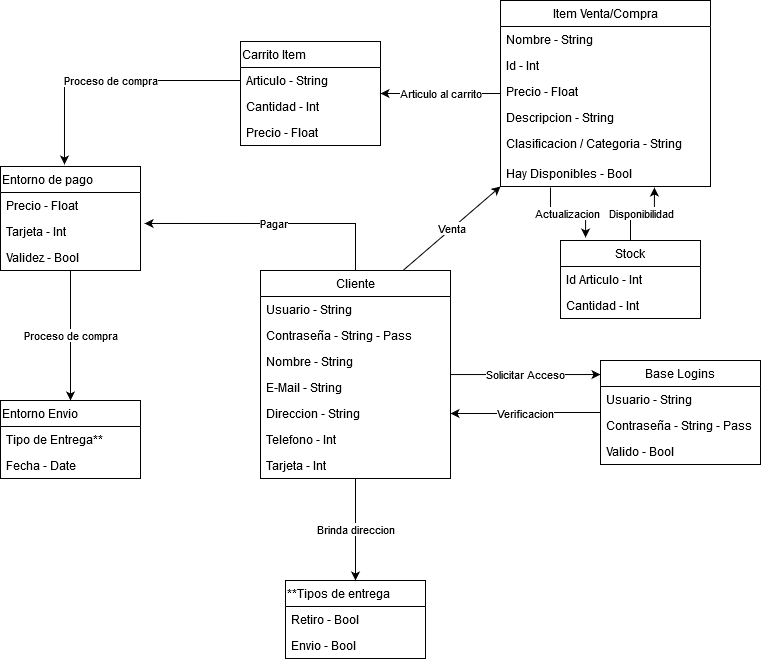

The diagram above was exported from draw.io. Its source (the exported page's mxGraphModel, read from the mxfile embedded in the PNG):
<mxGraphModel dx="1422" dy="763" grid="1" gridSize="10" guides="1" tooltips="1" connect="1" arrows="1" fold="1" page="1" pageScale="1" pageWidth="827" pageHeight="1169" math="0" shadow="0">
  <root>
    <mxCell id="0" />
    <mxCell id="1" parent="0" />
    <mxCell id="etKeq3AWt0mxXQDmX78q-14" value="Solicitar Acceso" style="edgeStyle=orthogonalEdgeStyle;rounded=0;orthogonalLoop=1;jettySize=auto;html=1;entryX=0;entryY=0.135;entryDx=0;entryDy=0;entryPerimeter=0;" edge="1" parent="1" source="etKeq3AWt0mxXQDmX78q-1" target="etKeq3AWt0mxXQDmX78q-9">
      <mxGeometry relative="1" as="geometry" />
    </mxCell>
    <mxCell id="etKeq3AWt0mxXQDmX78q-39" value="Pagar" style="edgeStyle=orthogonalEdgeStyle;rounded=0;orthogonalLoop=1;jettySize=auto;html=1;entryX=1.029;entryY=0.192;entryDx=0;entryDy=0;entryPerimeter=0;" edge="1" parent="1" source="etKeq3AWt0mxXQDmX78q-1" target="etKeq3AWt0mxXQDmX78q-36">
      <mxGeometry relative="1" as="geometry" />
    </mxCell>
    <mxCell id="etKeq3AWt0mxXQDmX78q-50" value="Brinda direccion" style="edgeStyle=orthogonalEdgeStyle;rounded=0;orthogonalLoop=1;jettySize=auto;html=1;entryX=0.5;entryY=0;entryDx=0;entryDy=0;" edge="1" parent="1" source="etKeq3AWt0mxXQDmX78q-1" target="etKeq3AWt0mxXQDmX78q-46">
      <mxGeometry relative="1" as="geometry" />
    </mxCell>
    <mxCell id="etKeq3AWt0mxXQDmX78q-1" value="Cliente" style="swimlane;fontStyle=0;childLayout=stackLayout;horizontal=1;startSize=26;fillColor=none;horizontalStack=0;resizeParent=1;resizeParentMax=0;resizeLast=0;collapsible=1;marginBottom=0;" vertex="1" parent="1">
      <mxGeometry x="300" y="310" width="190" height="208" as="geometry" />
    </mxCell>
    <mxCell id="etKeq3AWt0mxXQDmX78q-2" value="Usuario - String" style="text;strokeColor=none;fillColor=none;align=left;verticalAlign=top;spacingLeft=4;spacingRight=4;overflow=hidden;rotatable=0;points=[[0,0.5],[1,0.5]];portConstraint=eastwest;" vertex="1" parent="etKeq3AWt0mxXQDmX78q-1">
      <mxGeometry y="26" width="190" height="26" as="geometry" />
    </mxCell>
    <mxCell id="etKeq3AWt0mxXQDmX78q-3" value="Contraseña - String - Pass" style="text;strokeColor=none;fillColor=none;align=left;verticalAlign=top;spacingLeft=4;spacingRight=4;overflow=hidden;rotatable=0;points=[[0,0.5],[1,0.5]];portConstraint=eastwest;" vertex="1" parent="etKeq3AWt0mxXQDmX78q-1">
      <mxGeometry y="52" width="190" height="26" as="geometry" />
    </mxCell>
    <mxCell id="etKeq3AWt0mxXQDmX78q-4" value="Nombre - String" style="text;strokeColor=none;fillColor=none;align=left;verticalAlign=top;spacingLeft=4;spacingRight=4;overflow=hidden;rotatable=0;points=[[0,0.5],[1,0.5]];portConstraint=eastwest;" vertex="1" parent="etKeq3AWt0mxXQDmX78q-1">
      <mxGeometry y="78" width="190" height="26" as="geometry" />
    </mxCell>
    <mxCell id="etKeq3AWt0mxXQDmX78q-5" value="E-Mail - String" style="text;strokeColor=none;fillColor=none;align=left;verticalAlign=top;spacingLeft=4;spacingRight=4;overflow=hidden;rotatable=0;points=[[0,0.5],[1,0.5]];portConstraint=eastwest;" vertex="1" parent="etKeq3AWt0mxXQDmX78q-1">
      <mxGeometry y="104" width="190" height="26" as="geometry" />
    </mxCell>
    <mxCell id="etKeq3AWt0mxXQDmX78q-6" value="Direccion - String" style="text;strokeColor=none;fillColor=none;align=left;verticalAlign=top;spacingLeft=4;spacingRight=4;overflow=hidden;rotatable=0;points=[[0,0.5],[1,0.5]];portConstraint=eastwest;" vertex="1" parent="etKeq3AWt0mxXQDmX78q-1">
      <mxGeometry y="130" width="190" height="26" as="geometry" />
    </mxCell>
    <mxCell id="etKeq3AWt0mxXQDmX78q-7" value="Telefono - Int" style="text;strokeColor=none;fillColor=none;align=left;verticalAlign=top;spacingLeft=4;spacingRight=4;overflow=hidden;rotatable=0;points=[[0,0.5],[1,0.5]];portConstraint=eastwest;" vertex="1" parent="etKeq3AWt0mxXQDmX78q-1">
      <mxGeometry y="156" width="190" height="26" as="geometry" />
    </mxCell>
    <mxCell id="etKeq3AWt0mxXQDmX78q-8" value="Tarjeta - Int" style="text;strokeColor=none;fillColor=none;align=left;verticalAlign=top;spacingLeft=4;spacingRight=4;overflow=hidden;rotatable=0;points=[[0,0.5],[1,0.5]];portConstraint=eastwest;" vertex="1" parent="etKeq3AWt0mxXQDmX78q-1">
      <mxGeometry y="182" width="190" height="26" as="geometry" />
    </mxCell>
    <mxCell id="etKeq3AWt0mxXQDmX78q-15" value="Verificacion" style="edgeStyle=orthogonalEdgeStyle;rounded=0;orthogonalLoop=1;jettySize=auto;html=1;entryX=1;entryY=0.5;entryDx=0;entryDy=0;" edge="1" parent="1" source="etKeq3AWt0mxXQDmX78q-9" target="etKeq3AWt0mxXQDmX78q-6">
      <mxGeometry relative="1" as="geometry" />
    </mxCell>
    <mxCell id="etKeq3AWt0mxXQDmX78q-9" value="Base Logins" style="swimlane;fontStyle=0;childLayout=stackLayout;horizontal=1;startSize=26;fillColor=none;horizontalStack=0;resizeParent=1;resizeParentMax=0;resizeLast=0;collapsible=1;marginBottom=0;" vertex="1" parent="1">
      <mxGeometry x="640" y="400" width="160" height="104" as="geometry" />
    </mxCell>
    <mxCell id="etKeq3AWt0mxXQDmX78q-10" value="Usuario - String" style="text;strokeColor=none;fillColor=none;align=left;verticalAlign=top;spacingLeft=4;spacingRight=4;overflow=hidden;rotatable=0;points=[[0,0.5],[1,0.5]];portConstraint=eastwest;" vertex="1" parent="etKeq3AWt0mxXQDmX78q-9">
      <mxGeometry y="26" width="160" height="26" as="geometry" />
    </mxCell>
    <mxCell id="etKeq3AWt0mxXQDmX78q-12" value="Contraseña - String - Pass" style="text;strokeColor=none;fillColor=none;align=left;verticalAlign=top;spacingLeft=4;spacingRight=4;overflow=hidden;rotatable=0;points=[[0,0.5],[1,0.5]];portConstraint=eastwest;" vertex="1" parent="etKeq3AWt0mxXQDmX78q-9">
      <mxGeometry y="52" width="160" height="26" as="geometry" />
    </mxCell>
    <mxCell id="etKeq3AWt0mxXQDmX78q-13" value="Valido - Bool" style="text;strokeColor=none;fillColor=none;align=left;verticalAlign=top;spacingLeft=4;spacingRight=4;overflow=hidden;rotatable=0;points=[[0,0.5],[1,0.5]];portConstraint=eastwest;" vertex="1" parent="etKeq3AWt0mxXQDmX78q-9">
      <mxGeometry y="78" width="160" height="26" as="geometry" />
    </mxCell>
    <mxCell id="etKeq3AWt0mxXQDmX78q-28" value="Actualizacion" style="edgeStyle=orthogonalEdgeStyle;rounded=0;orthogonalLoop=1;jettySize=auto;html=1;entryX=0.179;entryY=-0.038;entryDx=0;entryDy=0;entryPerimeter=0;exitX=0.238;exitY=1.038;exitDx=0;exitDy=0;exitPerimeter=0;" edge="1" parent="1" source="etKeq3AWt0mxXQDmX78q-22" target="etKeq3AWt0mxXQDmX78q-23">
      <mxGeometry relative="1" as="geometry" />
    </mxCell>
    <mxCell id="etKeq3AWt0mxXQDmX78q-27" value="Disponibilidad" style="edgeStyle=orthogonalEdgeStyle;rounded=0;orthogonalLoop=1;jettySize=auto;html=1;entryX=0.733;entryY=1.038;entryDx=0;entryDy=0;entryPerimeter=0;" edge="1" parent="1" source="etKeq3AWt0mxXQDmX78q-23" target="etKeq3AWt0mxXQDmX78q-22">
      <mxGeometry relative="1" as="geometry">
        <mxPoint x="710" y="230" as="targetPoint" />
      </mxGeometry>
    </mxCell>
    <mxCell id="etKeq3AWt0mxXQDmX78q-23" value="Stock" style="swimlane;fontStyle=0;childLayout=stackLayout;horizontal=1;startSize=26;fillColor=none;horizontalStack=0;resizeParent=1;resizeParentMax=0;resizeLast=0;collapsible=1;marginBottom=0;" vertex="1" parent="1">
      <mxGeometry x="600" y="280" width="140" height="78" as="geometry" />
    </mxCell>
    <mxCell id="etKeq3AWt0mxXQDmX78q-24" value="Id Articulo - Int" style="text;strokeColor=none;fillColor=none;align=left;verticalAlign=top;spacingLeft=4;spacingRight=4;overflow=hidden;rotatable=0;points=[[0,0.5],[1,0.5]];portConstraint=eastwest;" vertex="1" parent="etKeq3AWt0mxXQDmX78q-23">
      <mxGeometry y="26" width="140" height="26" as="geometry" />
    </mxCell>
    <mxCell id="etKeq3AWt0mxXQDmX78q-25" value="Cantidad - Int" style="text;strokeColor=none;fillColor=none;align=left;verticalAlign=top;spacingLeft=4;spacingRight=4;overflow=hidden;rotatable=0;points=[[0,0.5],[1,0.5]];portConstraint=eastwest;" vertex="1" parent="etKeq3AWt0mxXQDmX78q-23">
      <mxGeometry y="52" width="140" height="26" as="geometry" />
    </mxCell>
    <mxCell id="etKeq3AWt0mxXQDmX78q-33" value="Articulo al carrito" style="edgeStyle=orthogonalEdgeStyle;rounded=0;orthogonalLoop=1;jettySize=auto;html=1;entryX=1;entryY=0.5;entryDx=0;entryDy=0;" edge="1" parent="1" source="etKeq3AWt0mxXQDmX78q-16" target="etKeq3AWt0mxXQDmX78q-29">
      <mxGeometry relative="1" as="geometry" />
    </mxCell>
    <mxCell id="etKeq3AWt0mxXQDmX78q-16" value="Item Venta/Compra" style="swimlane;fontStyle=0;childLayout=stackLayout;horizontal=1;startSize=26;fillColor=none;horizontalStack=0;resizeParent=1;resizeParentMax=0;resizeLast=0;collapsible=1;marginBottom=0;" vertex="1" parent="1">
      <mxGeometry x="540" y="40" width="210" height="186" as="geometry" />
    </mxCell>
    <mxCell id="etKeq3AWt0mxXQDmX78q-17" value="Nombre - String" style="text;strokeColor=none;fillColor=none;align=left;verticalAlign=top;spacingLeft=4;spacingRight=4;overflow=hidden;rotatable=0;points=[[0,0.5],[1,0.5]];portConstraint=eastwest;" vertex="1" parent="etKeq3AWt0mxXQDmX78q-16">
      <mxGeometry y="26" width="210" height="26" as="geometry" />
    </mxCell>
    <mxCell id="etKeq3AWt0mxXQDmX78q-18" value="Id - Int" style="text;strokeColor=none;fillColor=none;align=left;verticalAlign=top;spacingLeft=4;spacingRight=4;overflow=hidden;rotatable=0;points=[[0,0.5],[1,0.5]];portConstraint=eastwest;" vertex="1" parent="etKeq3AWt0mxXQDmX78q-16">
      <mxGeometry y="52" width="210" height="26" as="geometry" />
    </mxCell>
    <mxCell id="etKeq3AWt0mxXQDmX78q-19" value="Precio - Float" style="text;strokeColor=none;fillColor=none;align=left;verticalAlign=top;spacingLeft=4;spacingRight=4;overflow=hidden;rotatable=0;points=[[0,0.5],[1,0.5]];portConstraint=eastwest;" vertex="1" parent="etKeq3AWt0mxXQDmX78q-16">
      <mxGeometry y="78" width="210" height="26" as="geometry" />
    </mxCell>
    <mxCell id="etKeq3AWt0mxXQDmX78q-20" value="Descripcion - String" style="text;strokeColor=none;fillColor=none;align=left;verticalAlign=top;spacingLeft=4;spacingRight=4;overflow=hidden;rotatable=0;points=[[0,0.5],[1,0.5]];portConstraint=eastwest;" vertex="1" parent="etKeq3AWt0mxXQDmX78q-16">
      <mxGeometry y="104" width="210" height="26" as="geometry" />
    </mxCell>
    <mxCell id="etKeq3AWt0mxXQDmX78q-21" value="Clasificacion / Categoria - String" style="text;strokeColor=none;fillColor=none;align=left;verticalAlign=top;spacingLeft=4;spacingRight=4;overflow=hidden;rotatable=0;points=[[0,0.5],[1,0.5]];portConstraint=eastwest;" vertex="1" parent="etKeq3AWt0mxXQDmX78q-16">
      <mxGeometry y="130" width="210" height="30" as="geometry" />
    </mxCell>
    <mxCell id="etKeq3AWt0mxXQDmX78q-22" value="Hay Disponibles - Bool" style="text;strokeColor=none;fillColor=none;align=left;verticalAlign=top;spacingLeft=4;spacingRight=4;overflow=hidden;rotatable=0;points=[[0,0.5],[1,0.5]];portConstraint=eastwest;" vertex="1" parent="etKeq3AWt0mxXQDmX78q-16">
      <mxGeometry y="160" width="210" height="26" as="geometry" />
    </mxCell>
    <mxCell id="etKeq3AWt0mxXQDmX78q-29" value="Carrito Item" style="swimlane;fontStyle=0;childLayout=stackLayout;horizontal=1;startSize=26;fillColor=none;horizontalStack=0;resizeParent=1;resizeParentMax=0;resizeLast=0;collapsible=1;marginBottom=0;align=left;" vertex="1" parent="1">
      <mxGeometry x="280" y="81" width="140" height="104" as="geometry" />
    </mxCell>
    <mxCell id="etKeq3AWt0mxXQDmX78q-30" value="Articulo - String" style="text;strokeColor=none;fillColor=none;align=left;verticalAlign=top;spacingLeft=4;spacingRight=4;overflow=hidden;rotatable=0;points=[[0,0.5],[1,0.5]];portConstraint=eastwest;" vertex="1" parent="etKeq3AWt0mxXQDmX78q-29">
      <mxGeometry y="26" width="140" height="26" as="geometry" />
    </mxCell>
    <mxCell id="etKeq3AWt0mxXQDmX78q-31" value="Cantidad - Int" style="text;strokeColor=none;fillColor=none;align=left;verticalAlign=top;spacingLeft=4;spacingRight=4;overflow=hidden;rotatable=0;points=[[0,0.5],[1,0.5]];portConstraint=eastwest;" vertex="1" parent="etKeq3AWt0mxXQDmX78q-29">
      <mxGeometry y="52" width="140" height="26" as="geometry" />
    </mxCell>
    <mxCell id="etKeq3AWt0mxXQDmX78q-32" value="Precio - Float" style="text;strokeColor=none;fillColor=none;align=left;verticalAlign=top;spacingLeft=4;spacingRight=4;overflow=hidden;rotatable=0;points=[[0,0.5],[1,0.5]];portConstraint=eastwest;" vertex="1" parent="etKeq3AWt0mxXQDmX78q-29">
      <mxGeometry y="78" width="140" height="26" as="geometry" />
    </mxCell>
    <mxCell id="etKeq3AWt0mxXQDmX78q-44" value="Proceso de compra" style="edgeStyle=orthogonalEdgeStyle;rounded=0;orthogonalLoop=1;jettySize=auto;html=1;entryX=0.5;entryY=0;entryDx=0;entryDy=0;" edge="1" parent="1" source="etKeq3AWt0mxXQDmX78q-34" target="etKeq3AWt0mxXQDmX78q-40">
      <mxGeometry relative="1" as="geometry" />
    </mxCell>
    <mxCell id="etKeq3AWt0mxXQDmX78q-34" value="Entorno de pago" style="swimlane;fontStyle=0;childLayout=stackLayout;horizontal=1;startSize=26;fillColor=none;horizontalStack=0;resizeParent=1;resizeParentMax=0;resizeLast=0;collapsible=1;marginBottom=0;align=left;" vertex="1" parent="1">
      <mxGeometry x="40" y="206" width="140" height="104" as="geometry" />
    </mxCell>
    <mxCell id="etKeq3AWt0mxXQDmX78q-35" value="Precio - Float" style="text;strokeColor=none;fillColor=none;align=left;verticalAlign=top;spacingLeft=4;spacingRight=4;overflow=hidden;rotatable=0;points=[[0,0.5],[1,0.5]];portConstraint=eastwest;" vertex="1" parent="etKeq3AWt0mxXQDmX78q-34">
      <mxGeometry y="26" width="140" height="26" as="geometry" />
    </mxCell>
    <mxCell id="etKeq3AWt0mxXQDmX78q-36" value="Tarjeta - Int" style="text;strokeColor=none;fillColor=none;align=left;verticalAlign=top;spacingLeft=4;spacingRight=4;overflow=hidden;rotatable=0;points=[[0,0.5],[1,0.5]];portConstraint=eastwest;" vertex="1" parent="etKeq3AWt0mxXQDmX78q-34">
      <mxGeometry y="52" width="140" height="26" as="geometry" />
    </mxCell>
    <mxCell id="etKeq3AWt0mxXQDmX78q-37" value="Validez - Bool" style="text;strokeColor=none;fillColor=none;align=left;verticalAlign=top;spacingLeft=4;spacingRight=4;overflow=hidden;rotatable=0;points=[[0,0.5],[1,0.5]];portConstraint=eastwest;" vertex="1" parent="etKeq3AWt0mxXQDmX78q-34">
      <mxGeometry y="78" width="140" height="26" as="geometry" />
    </mxCell>
    <mxCell id="etKeq3AWt0mxXQDmX78q-38" value="Proceso de compra" style="edgeStyle=orthogonalEdgeStyle;rounded=0;orthogonalLoop=1;jettySize=auto;html=1;entryX=0.457;entryY=-0.019;entryDx=0;entryDy=0;entryPerimeter=0;" edge="1" parent="1" source="etKeq3AWt0mxXQDmX78q-30" target="etKeq3AWt0mxXQDmX78q-34">
      <mxGeometry relative="1" as="geometry" />
    </mxCell>
    <mxCell id="etKeq3AWt0mxXQDmX78q-40" value="Entorno Envio" style="swimlane;fontStyle=0;childLayout=stackLayout;horizontal=1;startSize=26;fillColor=none;horizontalStack=0;resizeParent=1;resizeParentMax=0;resizeLast=0;collapsible=1;marginBottom=0;align=left;" vertex="1" parent="1">
      <mxGeometry x="40" y="440" width="140" height="78" as="geometry" />
    </mxCell>
    <mxCell id="etKeq3AWt0mxXQDmX78q-42" value="Tipo de Entrega**" style="text;strokeColor=none;fillColor=none;align=left;verticalAlign=top;spacingLeft=4;spacingRight=4;overflow=hidden;rotatable=0;points=[[0,0.5],[1,0.5]];portConstraint=eastwest;" vertex="1" parent="etKeq3AWt0mxXQDmX78q-40">
      <mxGeometry y="26" width="140" height="26" as="geometry" />
    </mxCell>
    <mxCell id="etKeq3AWt0mxXQDmX78q-43" value="Fecha - Date" style="text;strokeColor=none;fillColor=none;align=left;verticalAlign=top;spacingLeft=4;spacingRight=4;overflow=hidden;rotatable=0;points=[[0,0.5],[1,0.5]];portConstraint=eastwest;" vertex="1" parent="etKeq3AWt0mxXQDmX78q-40">
      <mxGeometry y="52" width="140" height="26" as="geometry" />
    </mxCell>
    <mxCell id="etKeq3AWt0mxXQDmX78q-46" value="**Tipos de entrega" style="swimlane;fontStyle=0;childLayout=stackLayout;horizontal=1;startSize=26;fillColor=none;horizontalStack=0;resizeParent=1;resizeParentMax=0;resizeLast=0;collapsible=1;marginBottom=0;align=left;" vertex="1" parent="1">
      <mxGeometry x="325" y="620" width="140" height="78" as="geometry" />
    </mxCell>
    <mxCell id="etKeq3AWt0mxXQDmX78q-47" value="Retiro - Bool" style="text;strokeColor=none;fillColor=none;align=left;verticalAlign=top;spacingLeft=4;spacingRight=4;overflow=hidden;rotatable=0;points=[[0,0.5],[1,0.5]];portConstraint=eastwest;" vertex="1" parent="etKeq3AWt0mxXQDmX78q-46">
      <mxGeometry y="26" width="140" height="26" as="geometry" />
    </mxCell>
    <mxCell id="etKeq3AWt0mxXQDmX78q-48" value="Envio - Bool" style="text;strokeColor=none;fillColor=none;align=left;verticalAlign=top;spacingLeft=4;spacingRight=4;overflow=hidden;rotatable=0;points=[[0,0.5],[1,0.5]];portConstraint=eastwest;" vertex="1" parent="etKeq3AWt0mxXQDmX78q-46">
      <mxGeometry y="52" width="140" height="26" as="geometry" />
    </mxCell>
    <mxCell id="etKeq3AWt0mxXQDmX78q-55" value="Venta" style="endArrow=classic;html=1;exitX=0.75;exitY=0;exitDx=0;exitDy=0;" edge="1" parent="1" source="etKeq3AWt0mxXQDmX78q-1">
      <mxGeometry width="50" height="50" relative="1" as="geometry">
        <mxPoint x="490" y="276" as="sourcePoint" />
        <mxPoint x="540" y="226" as="targetPoint" />
      </mxGeometry>
    </mxCell>
  </root>
</mxGraphModel>